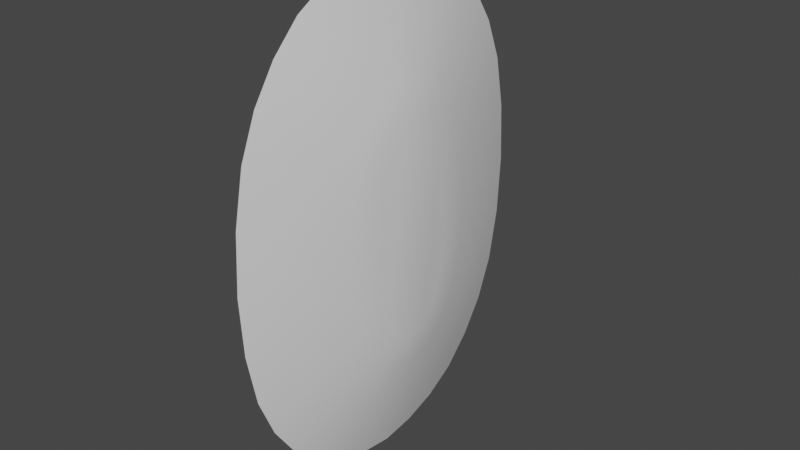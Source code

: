 # Source: WardShield.blend  (saved by Blender 3.1.7; exported with 4.5.12 LTS)
import bpy
from mathutils import Matrix  # noqa: F401  (used for matrix-valued properties, if any)

bpy.ops.wm.read_factory_settings(use_empty=True)
scene = bpy.context.scene
scene.name = 'Scene'

# ---- collections
col_collection = bpy.data.collections.new('Collection'); scene.collection.children.link(col_collection)

# ---- world
world_world = bpy.data.worlds.new('World'); scene.world = world_world
world_world.use_nodes = True; world_world.node_tree.nodes.clear()
_N = world_world.node_tree.nodes; _L = world_world.node_tree.links
n0 = _N.new('ShaderNodeOutputWorld'); n0.name = 'World Output'; n0.location = (300, 300)
n1 = _N.new('ShaderNodeBackground'); n1.name = 'Background'; n1.location = (10, 300)
n1.inputs[0].default_value = (0.05088, 0.05088, 0.05088, 1.0)
_L.new(n1.outputs[0], n0.inputs[0])
n0.is_active_output = True
world_world.color = (0.05088, 0.05088, 0.05088)
world_world.use_sun_shadow = False
world_world.sun_shadow_jitter_overblur = 0.0

# ---- meshes
me_cylinder = bpy.data.meshes.new('Cylinder')
me_cylinder.from_pydata([(4.371e-08, 1.911e-15, -1.366), (3.434e-08, 0.1951, -1.34), (2.366e-08, 0.3827, -1.277), (1.206e-08, 0.5556, -1.174), (0.0, 0.7071, -1.02), (-1.206e-08, 0.8315, -0.8337), (-2.366e-08, 0.9239, -0.6085), (-3.434e-08, 0.9808, -0.3212), (-4.371e-08, 1.0, 4.371e-08), (-3.434e-08, 0.9808, 0.3212), (-2.366e-08, 0.9239, 0.6085), (-1.206e-08, 0.8315, 0.8337), (0.0, 0.7071, 1.02), (1.206e-08, 0.5556, 1.174), (2.366e-08, 0.3827, 1.277), (3.434e-08, 0.1951, 1.34), (4.371e-08, 1.911e-15, 1.366), (5.14e-08, -0.1951, 1.34), (5.711e-08, -0.3827, 1.277), (6.063e-08, -0.5556, 1.174), (6.182e-08, -0.7071, 1.02), (6.063e-08, -0.8315, 0.8337), (5.711e-08, -0.9239, 0.6085), (5.14e-08, -0.9808, 0.3212), (4.371e-08, -1.0, -1.192e-08), (5.14e-08, -0.9808, -0.3212), (5.711e-08, -0.9239, -0.6085), (6.063e-08, -0.8315, -0.8337), (6.182e-08, -0.7071, -1.02), (6.063e-08, -0.5556, -1.174), (5.711e-08, -0.3827, -1.277), (5.14e-08, -0.1951, -1.34), (-0.1899, 0.02319, -0.593), (-0.1899, -3.11e-08, -0.596), (-0.1899, 0.06104, -0.5803), (-0.1899, 0.08034, -0.5687), (-0.1899, 0.1126, -0.5361), (-0.1899, 0.1541, -0.4737), (-0.1899, 0.1895, -0.3874), (-0.1899, 0.2219, -0.2238), (-0.1899, 0.2353, 0.0), (-0.1899, 0.2219, 0.2238), (-0.1899, 0.1895, 0.3874), (-0.1899, 0.1541, 0.4737), (-0.1899, 0.1126, 0.5361), (-0.1899, 0.08034, 0.5687), (-0.1899, 0.06104, 0.5803), (-0.1899, 0.02319, 0.593), (-0.1899, -3.11e-08, 0.596), (-0.1899, -0.02319, 0.593), (-0.1899, -0.06104, 0.5803), (-0.1899, -0.08034, 0.5687), (-0.1899, -0.1126, 0.5361), (-0.1899, -0.1541, 0.4737), (-0.1899, -0.1895, 0.3874), (-0.1899, -0.2219, 0.2238), (-0.1899, -0.2353, 0.0), (-0.1899, -0.2219, -0.2238), (-0.1899, -0.1895, -0.3874), (-0.1899, -0.1541, -0.4737), (-0.1899, -0.1126, -0.5361), (-0.1899, -0.08034, -0.5687), (-0.1899, -0.06104, -0.5803), (-0.1899, -0.02319, -0.593), (-0.05132, 0.1579, -1.179), (-0.05132, 2.374e-09, -1.199), (-0.05132, 0.313, -1.126), (-0.05132, 0.4526, -1.043), (-0.05132, 0.5783, -0.9155), (-0.05132, 0.6847, -0.7557), (-0.05132, 0.7648, -0.5606), (-0.05132, 0.8164, -0.3001), (-0.05132, 0.8344, 0.0), (-0.05132, 0.8164, 0.3001), (-0.05132, 0.7648, 0.5606), (-0.05132, 0.6847, 0.7557), (-0.05132, 0.5783, 0.9155), (-0.05132, 0.4526, 1.043), (-0.05132, 0.313, 1.126), (-0.05132, 0.1579, 1.179), (-0.05132, 2.374e-09, 1.199), (-0.05132, -0.1579, 1.179), (-0.05132, -0.313, 1.126), (-0.05132, -0.4526, 1.043), (-0.05132, -0.5783, 0.9155), (-0.05132, -0.6847, 0.7557), (-0.05132, -0.7648, 0.5606), (-0.05132, -0.8164, 0.3001), (-0.05132, -0.8344, 0.0), (-0.05132, -0.8164, -0.3001), (-0.05132, -0.7648, -0.5606), (-0.05132, -0.6847, -0.7557), (-0.05132, -0.5783, -0.9155), (-0.05132, -0.4526, -1.043), (-0.05132, -0.313, -1.126), (-0.05132, -0.1579, -1.179), (-0.1034, 0.1146, -0.9904), (-0.1034, 3.118e-09, -1.005), (-0.1034, 0.2321, -0.951), (-0.1034, 0.333, -0.8904), (-0.1034, 0.4287, -0.7936), (-0.1034, 0.5143, -0.6651), (-0.1034, 0.58, -0.5049), (-0.1034, 0.6254, -0.2756), (-0.1034, 0.6419, 0.0), (-0.1034, 0.6254, 0.2756), (-0.1034, 0.58, 0.5049), (-0.1034, 0.5143, 0.6651), (-0.1034, 0.4287, 0.7936), (-0.1034, 0.333, 0.8904), (-0.1034, 0.2321, 0.951), (-0.1034, 0.1146, 0.9904), (-0.1034, 3.118e-09, 1.005), (-0.1034, -0.1146, 0.9904), (-0.1034, -0.2321, 0.951), (-0.1034, -0.333, 0.8904), (-0.1034, -0.4287, 0.7936), (-0.1034, -0.5143, 0.6651), (-0.1034, -0.58, 0.5049), (-0.1034, -0.6254, 0.2756), (-0.1034, -0.6419, 0.0), (-0.1034, -0.6254, -0.2756), (-0.1034, -0.58, -0.5049), (-0.1034, -0.5143, -0.6651), (-0.1034, -0.4287, -0.7936), (-0.1034, -0.333, -0.8904), (-0.1034, -0.2321, -0.951), (-0.1034, -0.1146, -0.9904), (-0.1551, 0.06581, -0.7783), (-0.1551, -3.78e-09, -0.7868), (-0.1551, 0.1408, -0.7531), (-0.1551, 0.1982, -0.7187), (-0.1551, 0.26, -0.6562), (-0.1551, 0.322, -0.563), (-0.1551, 0.3716, -0.4422), (-0.1551, 0.4101, -0.2479), (-0.1551, 0.4249, 0.0), (-0.1551, 0.4101, 0.2479), (-0.1551, 0.3716, 0.4422), (-0.1551, 0.322, 0.563), (-0.1551, 0.26, 0.6562), (-0.1551, 0.1982, 0.7187), (-0.1551, 0.1408, 0.7531), (-0.1551, 0.06581, 0.7783), (-0.1551, -3.78e-09, 0.7868), (-0.1551, -0.06581, 0.7783), (-0.1551, -0.1408, 0.7531), (-0.1551, -0.1982, 0.7187), (-0.1551, -0.26, 0.6562), (-0.1551, -0.322, 0.563), (-0.1551, -0.3716, 0.4422), (-0.1551, -0.4101, 0.2479), (-0.1551, -0.4249, 0.0), (-0.1551, -0.4101, -0.2479), (-0.1551, -0.3716, -0.4422), (-0.1551, -0.322, -0.563), (-0.1551, -0.26, -0.6562), (-0.1551, -0.1982, -0.7187), (-0.1551, -0.1408, -0.7531), (-0.1551, -0.06581, -0.7783)], [], [(32, 33, 63, 62, 61, 60, 59, 58, 57, 56, 55, 54, 53, 52, 51, 50, 49, 48, 47, 46, 45, 44, 43, 42, 41, 40, 39, 38, 37, 36, 35, 34), (65, 64, 1, 0), (64, 66, 2, 1), (66, 67, 3, 2), (67, 68, 4, 3), (68, 69, 5, 4), (69, 70, 6, 5), (70, 71, 7, 6), (71, 72, 8, 7), (72, 73, 9, 8), (73, 74, 10, 9), (74, 75, 11, 10), (75, 76, 12, 11), (76, 77, 13, 12), (77, 78, 14, 13), (78, 79, 15, 14), (79, 80, 16, 15), (80, 81, 17, 16), (81, 82, 18, 17), (82, 83, 19, 18), (83, 84, 20, 19), (84, 85, 21, 20), (85, 86, 22, 21), (86, 87, 23, 22), (87, 88, 24, 23), (88, 89, 25, 24), (89, 90, 26, 25), (90, 91, 27, 26), (91, 92, 28, 27), (92, 93, 29, 28), (93, 94, 30, 29), (94, 95, 31, 30), (95, 65, 0, 31), (97, 96, 64, 65), (96, 98, 66, 64), (98, 99, 67, 66), (99, 100, 68, 67), (100, 101, 69, 68), (101, 102, 70, 69), (102, 103, 71, 70), (103, 104, 72, 71), (104, 105, 73, 72), (105, 106, 74, 73), (106, 107, 75, 74), (107, 108, 76, 75), (108, 109, 77, 76), (109, 110, 78, 77), (110, 111, 79, 78), (111, 112, 80, 79), (112, 113, 81, 80), (113, 114, 82, 81), (114, 115, 83, 82), (115, 116, 84, 83), (116, 117, 85, 84), (117, 118, 86, 85), (118, 119, 87, 86), (119, 120, 88, 87), (120, 121, 89, 88), (121, 122, 90, 89), (122, 123, 91, 90), (123, 124, 92, 91), (124, 125, 93, 92), (125, 126, 94, 93), (126, 127, 95, 94), (127, 97, 65, 95), (129, 128, 96, 97), (128, 130, 98, 96), (130, 131, 99, 98), (131, 132, 100, 99), (132, 133, 101, 100), (133, 134, 102, 101), (134, 135, 103, 102), (135, 136, 104, 103), (136, 137, 105, 104), (137, 138, 106, 105), (138, 139, 107, 106), (139, 140, 108, 107), (140, 141, 109, 108), (141, 142, 110, 109), (142, 143, 111, 110), (143, 144, 112, 111), (144, 145, 113, 112), (145, 146, 114, 113), (146, 147, 115, 114), (147, 148, 116, 115), (148, 149, 117, 116), (149, 150, 118, 117), (150, 151, 119, 118), (151, 152, 120, 119), (152, 153, 121, 120), (153, 154, 122, 121), (154, 155, 123, 122), (155, 156, 124, 123), (156, 157, 125, 124), (157, 158, 126, 125), (158, 159, 127, 126), (159, 129, 97, 127), (33, 32, 128, 129), (32, 34, 130, 128), (34, 35, 131, 130), (35, 36, 132, 131), (36, 37, 133, 132), (37, 38, 134, 133), (38, 39, 135, 134), (39, 40, 136, 135), (40, 41, 137, 136), (41, 42, 138, 137), (42, 43, 139, 138), (43, 44, 140, 139), (44, 45, 141, 140), (45, 46, 142, 141), (46, 47, 143, 142), (47, 48, 144, 143), (48, 49, 145, 144), (49, 50, 146, 145), (50, 51, 147, 146), (51, 52, 148, 147), (52, 53, 149, 148), (53, 54, 150, 149), (54, 55, 151, 150), (55, 56, 152, 151), (56, 57, 153, 152), (57, 58, 154, 153), (58, 59, 155, 154), (59, 60, 156, 155), (60, 61, 157, 156), (61, 62, 158, 157), (62, 63, 159, 158), (63, 33, 129, 159)])
me_cylinder.polygons.foreach_set('use_smooth', [True] * 129)
_uv = me_cylinder.uv_layers.new(name='UVMap')
_uv.uv.foreach_set('vector', [0.5137, 0.7056, 0.5023, 0.7068, 0.4908, 0.7059, 0.4722, 0.7014, 0.4626, 0.6973, 0.4466, 0.6857, 0.426, 0.6636, 0.4082, 0.6333, 0.3916, 0.577, 0.3842, 0.5013, 0.39, 0.4254, 0.4053, 0.3687, 0.4224, 0.3381, 0.4426, 0.3155, 0.4583, 0.3036, 0.4678, 0.2992, 0.4863, 0.2944, 0.4977, 0.2932, 0.5092, 0.2941, 0.5278, 0.2986, 0.5374, 0.3027, 0.5534, 0.3143, 0.574, 0.3364, 0.5918, 0.3667, 0.6084, 0.423, 0.6158, 0.4987, 0.61, 0.5746, 0.5947, 0.6313, 0.5776, 0.6619, 0.5574, 0.6845, 0.5417, 0.6964, 0.5322, 0.7008, 0.5047, 0.9292, 0.5823, 0.9199, 0.6013, 0.9815, 0.5054, 0.992, 0.5823, 0.9199, 0.6584, 0.8969, 0.6933, 0.9525, 0.6013, 0.9815, 0.6584, 0.8969, 0.7267, 0.8611, 0.7778, 0.9061, 0.6933, 0.9525, 0.7267, 0.8611, 0.788, 0.8097, 0.8517, 0.8441, 0.7778, 0.9061, 0.788, 0.8097, 0.8397, 0.7471, 0.9121, 0.7689, 0.8517, 0.8441, 0.8397, 0.7471, 0.8783, 0.6752, 0.9566, 0.6833, 0.9121, 0.7689, 0.8783, 0.6752, 0.9027, 0.5887, 0.9836, 0.5907, 0.9566, 0.6833, 0.9027, 0.5887, 0.9105, 0.4955, 0.992, 0.4946, 0.9836, 0.5907, 0.9105, 0.4955, 0.9007, 0.4025, 0.9815, 0.3987, 0.992, 0.4946, 0.9007, 0.4025, 0.8743, 0.3166, 0.9525, 0.3067, 0.9815, 0.3987, 0.8743, 0.3166, 0.8341, 0.2455, 0.9061, 0.2222, 0.9525, 0.3067, 0.8341, 0.2455, 0.7811, 0.1841, 0.8441, 0.1483, 0.9061, 0.2222, 0.7811, 0.1841, 0.7187, 0.134, 0.7689, 0.08791, 0.8441, 0.1483, 0.7187, 0.134, 0.6496, 0.09972, 0.6833, 0.04338, 0.7689, 0.08791, 0.6496, 0.09972, 0.573, 0.07836, 0.5907, 0.01639, 0.6833, 0.04338, 0.573, 0.07836, 0.4953, 0.07084, 0.4946, 0.007994, 0.5907, 0.01639, 0.4953, 0.07084, 0.4177, 0.08007, 0.3987, 0.0185, 0.4946, 0.007994, 0.4177, 0.08007, 0.3416, 0.1031, 0.3067, 0.04751, 0.3987, 0.0185, 0.3416, 0.1031, 0.2733, 0.1389, 0.2222, 0.09391, 0.3067, 0.04751, 0.2733, 0.1389, 0.212, 0.1903, 0.1483, 0.1559, 0.2222, 0.09391, 0.212, 0.1903, 0.1604, 0.2529, 0.08791, 0.2311, 0.1483, 0.1559, 0.1604, 0.2529, 0.1217, 0.3248, 0.04338, 0.3167, 0.08791, 0.2311, 0.1217, 0.3248, 0.0973, 0.4113, 0.01639, 0.4093, 0.04338, 0.3167, 0.0973, 0.4113, 0.08949, 0.5045, 0.007994, 0.5054, 0.01639, 0.4093, 0.08949, 0.5045, 0.09935, 0.5975, 0.0185, 0.6013, 0.007994, 0.5054, 0.09935, 0.5975, 0.1257, 0.6834, 0.04751, 0.6933, 0.0185, 0.6013, 0.1257, 0.6834, 0.1659, 0.7545, 0.09391, 0.7778, 0.04751, 0.6933, 0.1659, 0.7545, 0.2189, 0.8159, 0.1559, 0.8517, 0.09391, 0.7778, 0.2189, 0.8159, 0.2813, 0.866, 0.2311, 0.9121, 0.1559, 0.8517, 0.2813, 0.866, 0.3504, 0.9003, 0.3167, 0.9566, 0.2311, 0.9121, 0.3504, 0.9003, 0.427, 0.9216, 0.4093, 0.9836, 0.3167, 0.9566, 0.427, 0.9216, 0.5047, 0.9292, 0.5054, 0.992, 0.4093, 0.9836, 0.5039, 0.8564, 0.5602, 0.8498, 0.5823, 0.9199, 0.5047, 0.9292, 0.5602, 0.8498, 0.6178, 0.8331, 0.6584, 0.8969, 0.5823, 0.9199, 0.6178, 0.8331, 0.6673, 0.8082, 0.7267, 0.8611, 0.6584, 0.8969, 0.6673, 0.8082, 0.7139, 0.77, 0.788, 0.8097, 0.7267, 0.8611, 0.7139, 0.77, 0.7555, 0.7211, 0.8397, 0.7471, 0.788, 0.8097, 0.7555, 0.7211, 0.7872, 0.663, 0.8783, 0.6752, 0.8397, 0.7471, 0.7872, 0.663, 0.8087, 0.5854, 0.9027, 0.5887, 0.8783, 0.6752, 0.8087, 0.5854, 0.8158, 0.4965, 0.9105, 0.4955, 0.9027, 0.5887, 0.8158, 0.4965, 0.8067, 0.4078, 0.9007, 0.4025, 0.9105, 0.4955, 0.8067, 0.4078, 0.7835, 0.3307, 0.8743, 0.3166, 0.9007, 0.4025, 0.7835, 0.3307, 0.7506, 0.2734, 0.8341, 0.2455, 0.8743, 0.3166, 0.7506, 0.2734, 0.7079, 0.2253, 0.7811, 0.1841, 0.8341, 0.2455, 0.7079, 0.2253, 0.6604, 0.1882, 0.7187, 0.134, 0.7811, 0.1841, 0.6604, 0.1882, 0.6105, 0.1644, 0.6496, 0.09972, 0.7187, 0.134, 0.6105, 0.1644, 0.5525, 0.149, 0.573, 0.07836, 0.6496, 0.09972, 0.5525, 0.149, 0.4961, 0.1436, 0.4953, 0.07084, 0.573, 0.07836, 0.4961, 0.1436, 0.4398, 0.1502, 0.4177, 0.08007, 0.4953, 0.07084, 0.4398, 0.1502, 0.3822, 0.1669, 0.3416, 0.1031, 0.4177, 0.08007, 0.3822, 0.1669, 0.3327, 0.1918, 0.2733, 0.1389, 0.3416, 0.1031, 0.3327, 0.1918, 0.2861, 0.23, 0.212, 0.1903, 0.2733, 0.1389, 0.2861, 0.23, 0.2445, 0.2789, 0.1604, 0.2529, 0.212, 0.1903, 0.2445, 0.2789, 0.2128, 0.337, 0.1217, 0.3248, 0.1604, 0.2529, 0.2128, 0.337, 0.1913, 0.4146, 0.0973, 0.4113, 0.1217, 0.3248, 0.1913, 0.4146, 0.1842, 0.5035, 0.08949, 0.5045, 0.0973, 0.4113, 0.1842, 0.5035, 0.1933, 0.5922, 0.09935, 0.5975, 0.08949, 0.5045, 0.1933, 0.5922, 0.2165, 0.6693, 0.1257, 0.6834, 0.09935, 0.5975, 0.2165, 0.6693, 0.2494, 0.7266, 0.1659, 0.7545, 0.1257, 0.6834, 0.2494, 0.7266, 0.2921, 0.7747, 0.2189, 0.8159, 0.1659, 0.7545, 0.2921, 0.7747, 0.3396, 0.8118, 0.2813, 0.866, 0.2189, 0.8159, 0.3396, 0.8118, 0.3895, 0.8356, 0.3504, 0.9003, 0.2813, 0.866, 0.3895, 0.8356, 0.4475, 0.851, 0.427, 0.9216, 0.3504, 0.9003, 0.4475, 0.851, 0.5039, 0.8564, 0.5047, 0.9292, 0.427, 0.9216, 0.503, 0.7757, 0.5354, 0.7721, 0.5602, 0.8498, 0.5039, 0.8564, 0.5354, 0.7721, 0.5722, 0.762, 0.6178, 0.8331, 0.5602, 0.8498, 0.5722, 0.762, 0.6002, 0.7485, 0.6673, 0.8082, 0.6178, 0.8331, 0.6002, 0.7485, 0.6304, 0.7248, 0.7139, 0.77, 0.6673, 0.8082, 0.6304, 0.7248, 0.6605, 0.6902, 0.7555, 0.7211, 0.7139, 0.77, 0.6605, 0.6902, 0.6845, 0.647, 0.7872, 0.663, 0.7555, 0.7211, 0.6845, 0.647, 0.7027, 0.5802, 0.8087, 0.5854, 0.7872, 0.663, 0.7027, 0.5802, 0.709, 0.4977, 0.8158, 0.4965, 0.8087, 0.5854, 0.709, 0.4977, 0.7008, 0.4153, 0.8067, 0.4078, 0.8158, 0.4965, 0.7008, 0.4153, 0.6812, 0.349, 0.7835, 0.3307, 0.8067, 0.4078, 0.6812, 0.349, 0.6563, 0.3063, 0.7506, 0.2734, 0.7835, 0.3307, 0.6563, 0.3063, 0.6254, 0.2724, 0.7079, 0.2253, 0.7506, 0.2734, 0.6254, 0.2724, 0.5948, 0.2493, 0.6604, 0.1882, 0.7079, 0.2253, 0.5948, 0.2493, 0.5664, 0.2365, 0.6105, 0.1644, 0.6604, 0.1882, 0.5664, 0.2365, 0.5294, 0.2272, 0.5525, 0.149, 0.6105, 0.1644, 0.5294, 0.2272, 0.497, 0.2243, 0.4961, 0.1436, 0.5525, 0.149, 0.497, 0.2243, 0.4646, 0.2279, 0.4398, 0.1502, 0.4961, 0.1436, 0.4646, 0.2279, 0.4278, 0.238, 0.3822, 0.1669, 0.4398, 0.1502, 0.4278, 0.238, 0.3998, 0.2515, 0.3327, 0.1918, 0.3822, 0.1669, 0.3998, 0.2515, 0.3696, 0.2752, 0.2861, 0.23, 0.3327, 0.1918, 0.3696, 0.2752, 0.3395, 0.3098, 0.2445, 0.2789, 0.2861, 0.23, 0.3395, 0.3098, 0.3155, 0.353, 0.2128, 0.337, 0.2445, 0.2789, 0.3155, 0.353, 0.2973, 0.4198, 0.1913, 0.4146, 0.2128, 0.337, 0.2973, 0.4198, 0.291, 0.5023, 0.1842, 0.5035, 0.1913, 0.4146, 0.291, 0.5023, 0.2992, 0.5847, 0.1933, 0.5922, 0.1842, 0.5035, 0.2992, 0.5847, 0.3188, 0.651, 0.2165, 0.6693, 0.1933, 0.5922, 0.3188, 0.651, 0.3437, 0.6937, 0.2494, 0.7266, 0.2165, 0.6693, 0.3437, 0.6937, 0.3746, 0.7276, 0.2921, 0.7747, 0.2494, 0.7266, 0.3746, 0.7276, 0.4052, 0.7507, 0.3396, 0.8118, 0.2921, 0.7747, 0.4052, 0.7507, 0.4336, 0.7635, 0.3895, 0.8356, 0.3396, 0.8118, 0.4336, 0.7635, 0.4706, 0.7728, 0.4475, 0.851, 0.3895, 0.8356, 0.4706, 0.7728, 0.503, 0.7757, 0.5039, 0.8564, 0.4475, 0.851, 0.5023, 0.7068, 0.5137, 0.7056, 0.5354, 0.7721, 0.503, 0.7757, 0.5137, 0.7056, 0.5322, 0.7008, 0.5722, 0.762, 0.5354, 0.7721, 0.5322, 0.7008, 0.5417, 0.6964, 0.6002, 0.7485, 0.5722, 0.762, 0.5417, 0.6964, 0.5574, 0.6845, 0.6304, 0.7248, 0.6002, 0.7485, 0.5574, 0.6845, 0.5776, 0.6619, 0.6605, 0.6902, 0.6304, 0.7248, 0.5776, 0.6619, 0.5947, 0.6313, 0.6845, 0.647, 0.6605, 0.6902, 0.5947, 0.6313, 0.61, 0.5746, 0.7027, 0.5802, 0.6845, 0.647, 0.61, 0.5746, 0.6158, 0.4987, 0.709, 0.4977, 0.7027, 0.5802, 0.6158, 0.4987, 0.6084, 0.423, 0.7008, 0.4153, 0.709, 0.4977, 0.6084, 0.423, 0.5918, 0.3667, 0.6812, 0.349, 0.7008, 0.4153, 0.5918, 0.3667, 0.574, 0.3364, 0.6563, 0.3063, 0.6812, 0.349, 0.574, 0.3364, 0.5534, 0.3143, 0.6254, 0.2724, 0.6563, 0.3063, 0.5534, 0.3143, 0.5374, 0.3027, 0.5948, 0.2493, 0.6254, 0.2724, 0.5374, 0.3027, 0.5278, 0.2986, 0.5664, 0.2365, 0.5948, 0.2493, 0.5278, 0.2986, 0.5092, 0.2941, 0.5294, 0.2272, 0.5664, 0.2365, 0.5092, 0.2941, 0.4977, 0.2932, 0.497, 0.2243, 0.5294, 0.2272, 0.4977, 0.2932, 0.4863, 0.2944, 0.4646, 0.2279, 0.497, 0.2243, 0.4863, 0.2944, 0.4678, 0.2992, 0.4278, 0.238, 0.4646, 0.2279, 0.4678, 0.2992, 0.4583, 0.3036, 0.3998, 0.2515, 0.4278, 0.238, 0.4583, 0.3036, 0.4426, 0.3155, 0.3696, 0.2752, 0.3998, 0.2515, 0.4426, 0.3155, 0.4224, 0.3381, 0.3395, 0.3098, 0.3696, 0.2752, 0.4224, 0.3381, 0.4053, 0.3687, 0.3155, 0.353, 0.3395, 0.3098, 0.4053, 0.3687, 0.39, 0.4254, 0.2973, 0.4198, 0.3155, 0.353, 0.39, 0.4254, 0.3842, 0.5013, 0.291, 0.5023, 0.2973, 0.4198, 0.3842, 0.5013, 0.3916, 0.577, 0.2992, 0.5847, 0.291, 0.5023, 0.3916, 0.577, 0.4082, 0.6333, 0.3188, 0.651, 0.2992, 0.5847, 0.4082, 0.6333, 0.426, 0.6636, 0.3437, 0.6937, 0.3188, 0.651, 0.426, 0.6636, 0.4466, 0.6857, 0.3746, 0.7276, 0.3437, 0.6937, 0.4466, 0.6857, 0.4626, 0.6973, 0.4052, 0.7507, 0.3746, 0.7276, 0.4626, 0.6973, 0.4722, 0.7014, 0.4336, 0.7635, 0.4052, 0.7507, 0.4722, 0.7014, 0.4908, 0.7059, 0.4706, 0.7728, 0.4336, 0.7635, 0.4908, 0.7059, 0.5023, 0.7068, 0.503, 0.7757, 0.4706, 0.7728])
me_cylinder.use_remesh_fix_poles = True
me_cylinder.use_remesh_preserve_attributes = False
me_cylinder.use_mirror_z = True
me_cylinder.update()

# ---- objects
ob_cylinder = bpy.data.objects.new('Cylinder', me_cylinder)

# ---- transforms, parenting, visibility, modifiers, constraints
ob_cylinder.location = (0.0, 0.0, 0.0)
ob_cylinder.rotation_euler = (0.0, 0.0, 3.142)
ob_cylinder.scale = (1.0, 1.0, -1.0)
ob_cylinder.use_mesh_mirror_z = True

# ---- collection membership
col_collection.objects.link(ob_cylinder)

# ---- scene / render settings (as saved in the file)
scene.frame_start = 1; scene.frame_end = 250; scene.frame_set(1)
scene.render.engine = 'BLENDER_EEVEE_NEXT'
scene.cycles.sampling_pattern = 'TABULATED_SOBOL'
scene.cycles.use_light_tree = False
scene.view_settings.view_transform = 'Filmic'
bpy.context.view_layer.update()

# ---- added for rendering (the .blend has no active camera and no usable light): camera, sun
cam_auto = bpy.data.cameras.new('AutoCamera')
cam_auto.lens = 50.0
cam_auto.sensor_width = 36.0
cam_auto.clip_end = 1000.0
ob_auto_camera = bpy.data.objects.new('AutoCamera', cam_auto)
scene.collection.objects.link(ob_auto_camera)
ob_auto_camera.location = (3.2319, -3.76436, 2.50957)
ob_auto_camera.rotation_euler = (1.09748, -7.21219e-08, 0.694738)
scene.camera = ob_auto_camera
light_auto_sun = bpy.data.lights.new('AutoSun', 'SUN')
light_auto_sun.energy = 3.0
light_auto_sun.angle = 0.0523599
ob_auto_sun = bpy.data.objects.new('AutoSun', light_auto_sun)
scene.collection.objects.link(ob_auto_sun)
ob_auto_sun.rotation_euler = (0.872665, 0.174533, 0.523599)
bpy.context.view_layer.update()
